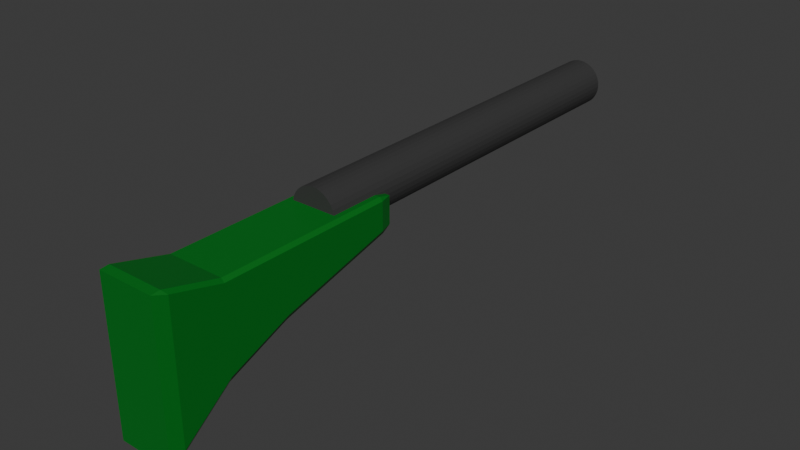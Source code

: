 # Source: Shotgun.blend  (saved by Blender 4.4.32; exported with 4.5.12 LTS)
import bpy
from mathutils import Matrix  # noqa: F401  (used for matrix-valued properties, if any)

bpy.ops.wm.read_factory_settings(use_empty=True)
scene = bpy.context.scene
scene.name = 'Scene'

# ---- collections
col_collection = bpy.data.collections.new('Collection'); scene.collection.children.link(col_collection)

# ---- materials (node trees are filled in below, after node groups)
mat_gunmetal = bpy.data.materials.new('GunMetal')
mat_gunmetal.alpha_threshold = 0.0
mat_gunmetal.roughness = 0.5
mat_gunmetal.line_color = (0.0, 0.0, 0.0, 1.0)
mat_wood = bpy.data.materials.new('Wood')

# ---- material node trees
mat_gunmetal.use_nodes = True; mat_gunmetal.node_tree.nodes.clear()
_N = mat_gunmetal.node_tree.nodes; _L = mat_gunmetal.node_tree.links
n0 = _N.new('ShaderNodeOutputMaterial'); n0.name = 'Material Output'; n0.location = (300, 300)
n1 = _N.new('ShaderNodeBsdfPrincipled'); n1.name = 'Principled BSDF'; n1.location = (10, 300)
n1.inputs[0].default_value = (0.0436, 0.0436, 0.0436, 1.0)
n1.inputs[3].default_value = 1.45
_L.new(n1.outputs[0], n0.inputs[0])
n0.is_active_output = True
mat_wood.use_nodes = True; mat_wood.node_tree.nodes.clear()
_N = mat_wood.node_tree.nodes; _L = mat_wood.node_tree.links
n0 = _N.new('ShaderNodeBsdfPrincipled'); n0.name = 'Principled BSDF'; n0.location = (10, 300)
n0.inputs[0].default_value = (0.0, 0.1701, 0.01158, 1.0)
n1 = _N.new('ShaderNodeOutputMaterial'); n1.name = 'Material Output'; n1.location = (300, 300)
_L.new(n0.outputs[0], n1.inputs[0])
n1.is_active_output = True

# ---- world
world_world = bpy.data.worlds.new('World'); scene.world = world_world
world_world.use_nodes = True; world_world.node_tree.nodes.clear()
_N = world_world.node_tree.nodes; _L = world_world.node_tree.links
n0 = _N.new('ShaderNodeOutputWorld'); n0.name = 'World Output'; n0.location = (300, 300)
n1 = _N.new('ShaderNodeBackground'); n1.name = 'Background'; n1.location = (10, 300)
n1.inputs[0].default_value = (0.05088, 0.05088, 0.05088, 1.0)
_L.new(n1.outputs[0], n0.inputs[0])
n0.is_active_output = True
world_world.color = (0.05088, 0.05088, 0.05088)
world_world.sun_shadow_jitter_overblur = 0.0

# ---- meshes
me_cube = bpy.data.meshes.new('Cube')
me_cube.from_pydata([(0.0, 10.2, 1.63), (0.0, -2.835, 1.75), (0.1229, 10.2, 1.618), (0.1463, -2.835, 1.736), (0.2411, 10.2, 1.582), (0.287, -2.835, 1.693), (0.3501, 10.2, 1.524), (0.4167, -2.835, 1.624), (0.4455, 10.2, 1.446), (0.5303, -2.835, 1.53), (0.5239, 10.2, 1.35), (0.6236, -2.835, 1.417), (0.5821, 10.2, 1.241), (0.6929, -2.835, 1.287), (0.618, 10.2, 1.123), (0.7356, -2.835, 1.146), (0.6301, 10.2, 1.0), (0.75, -2.835, 1.0), (0.618, 10.2, 0.8771), (0.7356, -2.835, 0.8537), (0.5821, 10.2, 0.7589), (0.6929, -2.835, 0.713), (0.5239, 10.2, 0.6499), (0.6236, -2.835, 0.5833), (0.4455, 10.2, 0.5545), (0.5303, -2.835, 0.4697), (0.3501, 10.2, 0.4761), (0.4167, -2.835, 0.3764), (0.2411, 10.2, 0.4179), (0.287, -2.835, 0.3071), (0.1229, 10.2, 0.382), (0.1463, -2.835, 0.2644), (0.0, 10.2, 0.3699), (0.0, -2.835, 0.25), (-0.1229, 10.2, 0.382), (-0.1463, -2.835, 0.2644), (-0.2411, 10.2, 0.4179), (-0.287, -2.835, 0.3071), (-0.3501, 10.2, 0.4761), (-0.4167, -2.835, 0.3764), (-0.4455, 10.2, 0.5545), (-0.5303, -2.835, 0.4697), (-0.5239, 10.2, 0.6499), (-0.6236, -2.835, 0.5833), (-0.5821, 10.2, 0.7589), (-0.6929, -2.835, 0.713), (-0.618, 10.2, 0.8771), (-0.7356, -2.835, 0.8537), (-0.6301, 10.2, 1.0), (-0.75, -2.835, 1.0), (-0.618, 10.2, 1.123), (-0.7356, -2.835, 1.146), (-0.5821, 10.2, 1.241), (-0.6929, -2.835, 1.287), (-0.5239, 10.2, 1.35), (-0.6236, -2.835, 1.417), (-0.4455, 10.2, 1.446), (-0.5303, -2.835, 1.53), (-0.3501, 10.2, 1.524), (-0.4167, -2.835, 1.624), (-0.2411, 10.2, 1.582), (-0.287, -2.835, 1.693), (-0.1229, 10.2, 1.618), (-0.1463, -2.835, 1.736), (1.0, -1.235, 1.042), (0.9, -0.8349, 1.05), (0.9, -1.235, 1.15), (0.9, -1.114, 0.01402), (0.9, -0.8349, 0.1856), (1.0, -1.235, 0.1593), (1.0, -8.435, 1.464), (0.9, -8.56, 1.607), (0.9, -8.835, 1.58), (1.0, -8.435, -2.822), (0.9, -8.835, -3.224), (0.9, -8.714, -3.229), (-0.9, -0.8349, 1.05), (-1.0, -1.235, 1.042), (-0.9, -1.235, 1.15), (-0.9, -1.114, 0.01402), (-1.0, -1.235, 0.1593), (-0.9, -0.8349, 0.1856), (-1.0, -8.435, 1.464), (-0.9, -8.835, 1.58), (-0.9, -8.56, 1.607), (-0.9, -8.714, -3.229), (-0.9, -8.835, -3.224), (-1.0, -8.435, -2.822), (-0.9, -4.835, -0.9382), (-1.0, -4.835, -0.7608), (0.9, -4.835, 1.15), (1.0, -4.835, 1.042), (-1.0, -4.835, 1.042), (-0.9, -4.835, 1.15), (1.0, -4.835, -0.7608), (0.9, -4.835, -0.9382), (-1.0, -6.835, -1.568), (-0.9, -6.835, -1.75), (1.0, -6.835, 1.041), (0.9, -6.835, 1.15), (-1.0, -6.835, 1.041), (-0.9, -6.835, 1.15), (1.0, -6.835, -1.568), (0.9, -6.835, -1.75), (0.0, 10.2, 1.75), (0.1463, 10.2, 1.736), (0.287, 10.2, 1.693), (0.4167, 10.2, 1.624), (0.5303, 10.2, 1.53), (0.6236, 10.2, 1.417), (0.6929, 10.2, 1.287), (0.7356, 10.2, 1.146), (0.75, 10.2, 1.0), (0.7356, 10.2, 0.8537), (0.6929, 10.2, 0.713), (0.6236, 10.2, 0.5833), (0.5303, 10.2, 0.4697), (0.4167, 10.2, 0.3764), (0.287, 10.2, 0.3071), (0.1463, 10.2, 0.2644), (0.0, 10.2, 0.25), (-0.1463, 10.2, 0.2644), (-0.287, 10.2, 0.3071), (-0.4167, 10.2, 0.3764), (-0.5303, 10.2, 0.4697), (-0.6236, 10.2, 0.5833), (-0.6929, 10.2, 0.713), (-0.7356, 10.2, 0.8537), (-0.75, 10.2, 1.0), (-0.7356, 10.2, 1.146), (-0.6929, 10.2, 1.287), (-0.6236, 10.2, 1.417), (-0.5303, 10.2, 1.53), (-0.4167, 10.2, 1.624), (-0.287, 10.2, 1.693), (-0.1463, 10.2, 1.736), (0.0, 1.086, 1.63), (0.1229, 1.086, 1.618), (0.2411, 1.086, 1.582), (0.3501, 1.086, 1.524), (0.4455, 1.086, 1.446), (0.5239, 1.086, 1.35), (0.5821, 1.086, 1.241), (0.618, 1.086, 1.123), (0.6301, 1.086, 1.0), (0.618, 1.086, 0.8771), (0.5821, 1.086, 0.7589), (0.5239, 1.086, 0.6499), (0.4455, 1.086, 0.5544), (0.3501, 1.086, 0.4761), (0.2411, 1.086, 0.4179), (0.1229, 1.086, 0.382), (0.0, 1.086, 0.3699), (-0.1229, 1.086, 0.382), (-0.2411, 1.086, 0.4179), (-0.3501, 1.086, 0.4761), (-0.4455, 1.086, 0.5544), (-0.5239, 1.086, 0.6499), (-0.5821, 1.086, 0.7589), (-0.618, 1.086, 0.8771), (-0.6301, 1.086, 1.0), (-0.618, 1.086, 1.123), (-0.5821, 1.086, 1.241), (-0.5239, 1.086, 1.35), (-0.4455, 1.086, 1.446), (-0.3501, 1.086, 1.524), (-0.2411, 1.086, 1.582), (-0.1229, 1.086, 1.618)], [], [(97, 103, 75, 85), (99, 101, 84, 71), (87, 82, 100, 96), (89, 92, 77, 80), (74, 72, 83, 86), (66, 78, 93, 90), (81, 76, 65, 68), (102, 98, 70, 73), (94, 91, 98, 102), (79, 67, 95, 88), (88, 95, 103, 97), (90, 93, 101, 99), (96, 100, 92, 89), (104, 1, 3, 105), (105, 3, 5, 106), (106, 5, 7, 107), (107, 7, 9, 108), (108, 9, 11, 109), (109, 11, 13, 110), (110, 13, 15, 111), (111, 15, 17, 112), (112, 17, 19, 113), (113, 19, 21, 114), (114, 21, 23, 115), (115, 23, 25, 116), (116, 25, 27, 117), (117, 27, 29, 118), (118, 29, 31, 119), (119, 31, 33, 120), (120, 33, 35, 121), (121, 35, 37, 122), (122, 37, 39, 123), (123, 39, 41, 124), (124, 41, 43, 125), (125, 43, 45, 126), (126, 45, 47, 127), (127, 47, 49, 128), (128, 49, 51, 129), (129, 51, 53, 130), (130, 53, 55, 131), (131, 55, 57, 132), (132, 57, 59, 133), (133, 59, 61, 134), (3, 1, 63, 61, 59, 57, 55, 53, 51, 49, 47, 45, 43, 41, 39, 37, 35, 33, 31, 29, 27, 25, 23, 21, 19, 17, 15, 13, 11, 9, 7, 5), (134, 61, 63, 135), (135, 63, 1, 104), (62, 0, 136, 167), (64, 65, 66), (67, 68, 69), (70, 71, 72), (73, 74, 75), (76, 77, 78), (79, 80, 81), (82, 83, 84), (85, 86, 87), (97, 85, 87, 96), (67, 79, 81, 68), (64, 69, 68, 65), (86, 83, 82, 87), (72, 74, 73, 70), (76, 81, 80, 77), (71, 84, 83, 72), (99, 71, 70, 98), (85, 75, 74, 86), (93, 78, 77, 92), (78, 66, 65, 76), (95, 67, 69, 94), (79, 88, 89, 80), (66, 90, 91, 64), (101, 93, 92, 100), (103, 95, 94, 102), (88, 97, 96, 89), (90, 99, 98, 91), (84, 101, 100, 82), (75, 103, 102, 73), (69, 64, 91, 94), (2, 0, 104, 105), (4, 2, 105, 106), (6, 4, 106, 107), (8, 6, 107, 108), (10, 8, 108, 109), (12, 10, 109, 110), (14, 12, 110, 111), (16, 14, 111, 112), (18, 16, 112, 113), (20, 18, 113, 114), (22, 20, 114, 115), (24, 22, 115, 116), (26, 24, 116, 117), (28, 26, 117, 118), (30, 28, 118, 119), (32, 30, 119, 120), (34, 32, 120, 121), (36, 34, 121, 122), (38, 36, 122, 123), (40, 38, 123, 124), (42, 40, 124, 125), (44, 42, 125, 126), (46, 44, 126, 127), (48, 46, 127, 128), (50, 48, 128, 129), (52, 50, 129, 130), (54, 52, 130, 131), (56, 54, 131, 132), (58, 56, 132, 133), (60, 58, 133, 134), (62, 60, 134, 135), (0, 62, 135, 104), (136, 137, 138, 139, 140, 141, 142, 143, 144, 145, 146, 147, 148, 149, 150, 151, 152, 153, 154, 155, 156, 157, 158, 159, 160, 161, 162, 163, 164, 165, 166, 167), (36, 38, 155, 154), (10, 12, 142, 141), (38, 40, 156, 155), (12, 14, 143, 142), (40, 42, 157, 156), (14, 16, 144, 143), (42, 44, 158, 157), (16, 18, 145, 144), (44, 46, 159, 158), (18, 20, 146, 145), (46, 48, 160, 159), (20, 22, 147, 146), (48, 50, 161, 160), (22, 24, 148, 147), (50, 52, 162, 161), (24, 26, 149, 148), (52, 54, 163, 162), (26, 28, 150, 149), (0, 2, 137, 136), (54, 56, 164, 163), (28, 30, 151, 150), (2, 4, 138, 137), (56, 58, 165, 164), (30, 32, 152, 151), (4, 6, 139, 138), (58, 60, 166, 165), (32, 34, 153, 152), (6, 8, 140, 139), (60, 62, 167, 166), (34, 36, 154, 153), (8, 10, 141, 140)])
me_cube.polygons.foreach_set('material_index', [1, 1, 1, 1, 1, 1, 1, 1, 1, 1, 1, 1, 1, 0, 0, 0, 0, 0, 0, 0, 0, 0, 0, 0, 0, 0, 0, 0, 0, 0, 0, 0, 0, 0, 0, 0, 0, 0, 0, 0, 0, 0, 0, 0, 0, 0, 0, 1, 1, 1, 1, 1, 1, 1, 0, 1, 1, 1, 1, 1, 1, 1, 1, 1, 1, 1, 1, 1, 1, 1, 1, 1, 1, 1, 1, 1, 0, 0, 0, 0, 0, 0, 0, 0, 0, 0, 0, 0, 0, 0, 0, 0, 0, 0, 0, 0, 0, 0, 0, 0, 0, 0, 0, 0, 0, 0, 0, 0, 0, 0, 0, 0, 0, 0, 0, 0, 0, 0, 0, 0, 0, 0, 0, 0, 0, 0, 0, 0, 0, 0, 0, 0, 0, 0, 0, 0, 0, 0, 0, 0])
_uv = me_cube.uv_layers.new(name='UVMap')
_uv.uv.foreach_set('vector', [0.1375, 0.6875, 0.3625, 0.6875, 0.3625, 0.7462, 0.1375, 0.7462, 0.6375, 0.6875, 0.8625, 0.6875, 0.8625, 0.7414, 0.6375, 0.7414, 0.3845, 0.0125, 0.6191, 0.0125, 0.6156, 0.0625, 0.3907, 0.0625, 0.3962, 0.125, 0.612, 0.125, 0.6029, 0.2375, 0.4059, 0.2375, 0.38, 0.7625, 0.62, 0.7625, 0.62, 0.9875, 0.38, 0.9875, 0.6375, 0.5125, 0.8625, 0.5125, 0.8625, 0.625, 0.6375, 0.625, 0.3985, 0.2625, 0.6015, 0.2625, 0.6015, 0.4875, 0.3985, 0.4875, 0.3907, 0.6875, 0.6156, 0.6875, 0.6191, 0.7375, 0.3845, 0.7375, 0.3962, 0.625, 0.612, 0.625, 0.6156, 0.6875, 0.3907, 0.6875, 0.1375, 0.5087, 0.3625, 0.5087, 0.3625, 0.625, 0.1375, 0.625, 0.1375, 0.625, 0.3625, 0.625, 0.3625, 0.6875, 0.1375, 0.6875, 0.6375, 0.625, 0.8625, 0.625, 0.8625, 0.6875, 0.6375, 0.6875, 0.3907, 0.0625, 0.6156, 0.0625, 0.612, 0.125, 0.3962, 0.125, 1.0, 0.5, 1.0, 1.0, 0.9688, 1.0, 0.9688, 0.5, 0.9688, 0.5, 0.9688, 1.0, 0.9375, 1.0, 0.9375, 0.5, 0.9375, 0.5, 0.9375, 1.0, 0.9062, 1.0, 0.9062, 0.5, 0.9062, 0.5, 0.9062, 1.0, 0.875, 1.0, 0.875, 0.5, 0.875, 0.5, 0.875, 1.0, 0.8438, 1.0, 0.8438, 0.5, 0.8438, 0.5, 0.8438, 1.0, 0.8125, 1.0, 0.8125, 0.5, 0.8125, 0.5, 0.8125, 1.0, 0.7812, 1.0, 0.7812, 0.5, 0.7812, 0.5, 0.7812, 1.0, 0.75, 1.0, 0.75, 0.5, 0.75, 0.5, 0.75, 1.0, 0.7188, 1.0, 0.7188, 0.5, 0.7188, 0.5, 0.7188, 1.0, 0.6875, 1.0, 0.6875, 0.5, 0.6875, 0.5, 0.6875, 1.0, 0.6562, 1.0, 0.6562, 0.5, 0.6562, 0.5, 0.6562, 1.0, 0.625, 1.0, 0.625, 0.5, 0.625, 0.5, 0.625, 1.0, 0.5938, 1.0, 0.5938, 0.5, 0.5938, 0.5, 0.5938, 1.0, 0.5625, 1.0, 0.5625, 0.5, 0.5625, 0.5, 0.5625, 1.0, 0.5312, 1.0, 0.5312, 0.5, 0.5312, 0.5, 0.5312, 1.0, 0.5, 1.0, 0.5, 0.5, 0.5, 0.5, 0.5, 1.0, 0.4688, 1.0, 0.4688, 0.5, 0.4688, 0.5, 0.4688, 1.0, 0.4375, 1.0, 0.4375, 0.5, 0.4375, 0.5, 0.4375, 1.0, 0.4062, 1.0, 0.4062, 0.5, 0.4062, 0.5, 0.4062, 1.0, 0.375, 1.0, 0.375, 0.5, 0.375, 0.5, 0.375, 1.0, 0.3438, 1.0, 0.3438, 0.5, 0.3438, 0.5, 0.3438, 1.0, 0.3125, 1.0, 0.3125, 0.5, 0.3125, 0.5, 0.3125, 1.0, 0.2812, 1.0, 0.2812, 0.5, 0.2812, 0.5, 0.2812, 1.0, 0.25, 1.0, 0.25, 0.5, 0.25, 0.5, 0.25, 1.0, 0.2188, 1.0, 0.2188, 0.5, 0.2188, 0.5, 0.2188, 1.0, 0.1875, 1.0, 0.1875, 0.5, 0.1875, 0.5, 0.1875, 1.0, 0.1562, 1.0, 0.1562, 0.5, 0.1562, 0.5, 0.1562, 1.0, 0.125, 1.0, 0.125, 0.5, 0.125, 0.5, 0.125, 1.0, 0.09375, 1.0, 0.09375, 0.5, 0.09375, 0.5, 0.09375, 1.0, 0.0625, 1.0, 0.0625, 0.5, 0.2968, 0.4854, 0.25, 0.49, 0.2032, 0.4854, 0.1582, 0.4717, 0.1167, 0.4496, 0.08029, 0.4197, 0.05045, 0.3833, 0.02827, 0.3418, 0.01461, 0.2968, 0.01, 0.25, 0.01461, 0.2032, 0.02827, 0.1582, 0.05045, 0.1167, 0.08029, 0.08029, 0.1167, 0.05045, 0.1582, 0.02827, 0.2032, 0.01461, 0.25, 0.01, 0.2968, 0.01461, 0.3418, 0.02827, 0.3833, 0.05045, 0.4197, 0.08029, 0.4496, 0.1167, 0.4717, 0.1582, 0.4854, 0.2032, 0.49, 0.25, 0.4854, 0.2968, 0.4717, 0.3418, 0.4496, 0.3833, 0.4197, 0.4197, 0.3833, 0.4496, 0.3418, 0.4717, 0.0625, 0.5, 0.0625, 1.0, 0.03125, 1.0, 0.03125, 0.5, 0.03125, 0.5, 0.03125, 1.0, 0.0, 1.0, 0.0, 0.5, 0.7107, 0.4478, 0.75, 0.4516, 0.75, 0.4516, 0.7107, 0.4478, 0.5996, 0.5, 0.6015, 0.4875, 0.625, 0.4875, 0.375, 0.4875, 0.3985, 0.4875, 0.3923, 0.5, 0.6142, 0.75, 0.6214, 0.7625, 0.62, 0.7625, 0.4001, 0.75, 0.38, 0.7625, 0.3798, 0.7625, 0.6015, 0.2625, 0.5996, 0.25, 0.625, 0.2625, 0.375, 0.2625, 0.3923, 0.25, 0.3985, 0.2625, 0.6142, 1.0, 0.62, 0.9875, 0.6214, 0.9875, 0.3798, 0.9875, 0.38, 0.9875, 0.4001, 1.0, 0.1375, 0.6875, 0.1375, 0.7462, 0.125, 0.7307, 0.125, 0.6875, 0.375, 0.4875, 0.375, 0.2625, 0.3985, 0.2625, 0.3985, 0.4875, 0.6029, 0.5125, 0.4059, 0.5125, 0.3985, 0.4875, 0.6015, 0.4875, 0.38, 0.9875, 0.62, 0.9875, 0.6142, 1.0, 0.4001, 1.0, 0.62, 0.7625, 0.38, 0.7625, 0.3845, 0.7375, 0.6191, 0.7375, 0.6015, 0.2625, 0.3985, 0.2625, 0.4059, 0.2375, 0.6029, 0.2375, 0.625, 0.7625, 0.625, 0.9875, 0.62, 0.9875, 0.62, 0.7625, 0.6375, 0.6875, 0.6375, 0.7414, 0.6191, 0.7375, 0.6156, 0.6875, 0.375, 0.9875, 0.375, 0.7625, 0.38, 0.7625, 0.38, 0.9875, 0.625, 0.125, 0.625, 0.2375, 0.6029, 0.2375, 0.612, 0.125, 0.625, 0.2625, 0.625, 0.4875, 0.6015, 0.4875, 0.6015, 0.2625, 0.3625, 0.625, 0.3625, 0.5087, 0.4059, 0.5125, 0.3962, 0.625, 0.1375, 0.5087, 0.1375, 0.625, 0.125, 0.6139, 0.125, 0.5015, 0.6375, 0.5125, 0.6375, 0.625, 0.612, 0.625, 0.6029, 0.5125, 0.625, 0.0625, 0.625, 0.125, 0.612, 0.125, 0.6156, 0.0625, 0.3625, 0.6875, 0.3625, 0.625, 0.3962, 0.625, 0.3907, 0.6875, 0.1375, 0.625, 0.1375, 0.6875, 0.125, 0.6774, 0.125, 0.625, 0.6375, 0.625, 0.6375, 0.6875, 0.6156, 0.6875, 0.612, 0.625, 0.625, 0.008576, 0.625, 0.0625, 0.6156, 0.0625, 0.6191, 0.0125, 0.3625, 0.7462, 0.3625, 0.6875, 0.3907, 0.6875, 0.3845, 0.7375, 0.4059, 0.5125, 0.6029, 0.5125, 0.612, 0.625, 0.3962, 0.625, 0.7893, 0.4478, 0.75, 0.4516, 0.75, 0.49, 0.7968, 0.4854, 0.8272, 0.4363, 0.7893, 0.4478, 0.7968, 0.4854, 0.8418, 0.4717, 0.862, 0.4176, 0.8272, 0.4363, 0.8418, 0.4717, 0.8833, 0.4496, 0.8926, 0.3926, 0.862, 0.4176, 0.8833, 0.4496, 0.9197, 0.4197, 0.9176, 0.362, 0.8926, 0.3926, 0.9197, 0.4197, 0.9496, 0.3833, 0.9363, 0.3272, 0.9176, 0.362, 0.9496, 0.3833, 0.9717, 0.3418, 0.9478, 0.2893, 0.9363, 0.3272, 0.9717, 0.3418, 0.9854, 0.2968, 0.9516, 0.25, 0.9478, 0.2893, 0.9854, 0.2968, 0.99, 0.25, 0.9478, 0.2107, 0.9516, 0.25, 0.99, 0.25, 0.9854, 0.2032, 0.9363, 0.1728, 0.9478, 0.2107, 0.9854, 0.2032, 0.9717, 0.1582, 0.9176, 0.138, 0.9363, 0.1728, 0.9717, 0.1582, 0.9496, 0.1167, 0.8926, 0.1074, 0.9176, 0.138, 0.9496, 0.1167, 0.9197, 0.08029, 0.862, 0.08235, 0.8926, 0.1074, 0.9197, 0.08029, 0.8833, 0.05045, 0.8272, 0.06372, 0.862, 0.08235, 0.8833, 0.05045, 0.8418, 0.02827, 0.7893, 0.05224, 0.8272, 0.06372, 0.8418, 0.02827, 0.7968, 0.01461, 0.75, 0.04837, 0.7893, 0.05224, 0.7968, 0.01461, 0.75, 0.01, 0.7107, 0.05224, 0.75, 0.04837, 0.75, 0.01, 0.7032, 0.01461, 0.6728, 0.06372, 0.7107, 0.05224, 0.7032, 0.01461, 0.6582, 0.02827, 0.638, 0.08235, 0.6728, 0.06372, 0.6582, 0.02827, 0.6167, 0.05045, 0.6074, 0.1074, 0.638, 0.08235, 0.6167, 0.05045, 0.5803, 0.08029, 0.5824, 0.138, 0.6074, 0.1074, 0.5803, 0.08029, 0.5504, 0.1167, 0.5637, 0.1728, 0.5824, 0.138, 0.5504, 0.1167, 0.5283, 0.1582, 0.5522, 0.2107, 0.5637, 0.1728, 0.5283, 0.1582, 0.5146, 0.2032, 0.5484, 0.25, 0.5522, 0.2107, 0.5146, 0.2032, 0.51, 0.25, 0.5522, 0.2893, 0.5484, 0.25, 0.51, 0.25, 0.5146, 0.2968, 0.5637, 0.3272, 0.5522, 0.2893, 0.5146, 0.2968, 0.5283, 0.3418, 0.5824, 0.362, 0.5637, 0.3272, 0.5283, 0.3418, 0.5504, 0.3833, 0.6074, 0.3926, 0.5824, 0.362, 0.5504, 0.3833, 0.5803, 0.4197, 0.638, 0.4176, 0.6074, 0.3926, 0.5803, 0.4197, 0.6167, 0.4496, 0.6728, 0.4363, 0.638, 0.4176, 0.6167, 0.4496, 0.6582, 0.4717, 0.7107, 0.4478, 0.6728, 0.4363, 0.6582, 0.4717, 0.7032, 0.4854, 0.75, 0.4516, 0.7107, 0.4478, 0.7032, 0.4854, 0.75, 0.49, 0.75, 0.4516, 0.7893, 0.4478, 0.8272, 0.4363, 0.862, 0.4176, 0.8926, 0.3926, 0.9176, 0.362, 0.9363, 0.3272, 0.9478, 0.2893, 0.9516, 0.25, 0.9478, 0.2107, 0.9363, 0.1728, 0.9176, 0.138, 0.8926, 0.1074, 0.862, 0.08235, 0.8272, 0.06372, 0.7893, 0.05224, 0.75, 0.04837, 0.7107, 0.05224, 0.6728, 0.06372, 0.638, 0.08235, 0.6074, 0.1074, 0.5824, 0.138, 0.5637, 0.1728, 0.5522, 0.2107, 0.5484, 0.25, 0.5522, 0.2893, 0.5637, 0.3272, 0.5824, 0.362, 0.6074, 0.3926, 0.638, 0.4176, 0.6728, 0.4363, 0.7107, 0.4478, 0.6728, 0.06372, 0.638, 0.08235, 0.638, 0.08235, 0.6728, 0.06372, 0.9176, 0.362, 0.9363, 0.3272, 0.9363, 0.3272, 0.9176, 0.362, 0.638, 0.08235, 0.6074, 0.1074, 0.6074, 0.1074, 0.638, 0.08235, 0.9363, 0.3272, 0.9478, 0.2893, 0.9478, 0.2893, 0.9363, 0.3272, 0.6074, 0.1074, 0.5824, 0.138, 0.5824, 0.138, 0.6074, 0.1074, 0.9478, 0.2893, 0.9516, 0.25, 0.9516, 0.25, 0.9478, 0.2893, 0.5824, 0.138, 0.5637, 0.1728, 0.5637, 0.1728, 0.5824, 0.138, 0.9516, 0.25, 0.9478, 0.2107, 0.9478, 0.2107, 0.9516, 0.25, 0.5637, 0.1728, 0.5522, 0.2107, 0.5522, 0.2107, 0.5637, 0.1728, 0.9478, 0.2107, 0.9363, 0.1728, 0.9363, 0.1728, 0.9478, 0.2107, 0.5522, 0.2107, 0.5484, 0.25, 0.5484, 0.25, 0.5522, 0.2107, 0.9363, 0.1728, 0.9176, 0.138, 0.9176, 0.138, 0.9363, 0.1728, 0.5484, 0.25, 0.5522, 0.2893, 0.5522, 0.2893, 0.5484, 0.25, 0.9176, 0.138, 0.8926, 0.1074, 0.8926, 0.1074, 0.9176, 0.138, 0.5522, 0.2893, 0.5637, 0.3272, 0.5637, 0.3272, 0.5522, 0.2893, 0.8926, 0.1074, 0.862, 0.08235, 0.862, 0.08235, 0.8926, 0.1074, 0.5637, 0.3272, 0.5824, 0.362, 0.5824, 0.362, 0.5637, 0.3272, 0.862, 0.08235, 0.8272, 0.06372, 0.8272, 0.06372, 0.862, 0.08235, 0.75, 0.4516, 0.7893, 0.4478, 0.7893, 0.4478, 0.75, 0.4516, 0.5824, 0.362, 0.6074, 0.3926, 0.6074, 0.3926, 0.5824, 0.362, 0.8272, 0.06372, 0.7893, 0.05224, 0.7893, 0.05224, 0.8272, 0.06372, 0.7893, 0.4478, 0.8272, 0.4363, 0.8272, 0.4363, 0.7893, 0.4478, 0.6074, 0.3926, 0.638, 0.4176, 0.638, 0.4176, 0.6074, 0.3926, 0.7893, 0.05224, 0.75, 0.04837, 0.75, 0.04837, 0.7893, 0.05224, 0.8272, 0.4363, 0.862, 0.4176, 0.862, 0.4176, 0.8272, 0.4363, 0.638, 0.4176, 0.6728, 0.4363, 0.6728, 0.4363, 0.638, 0.4176, 0.75, 0.04837, 0.7107, 0.05224, 0.7107, 0.05224, 0.75, 0.04837, 0.862, 0.4176, 0.8926, 0.3926, 0.8926, 0.3926, 0.862, 0.4176, 0.6728, 0.4363, 0.7107, 0.4478, 0.7107, 0.4478, 0.6728, 0.4363, 0.7107, 0.05224, 0.6728, 0.06372, 0.6728, 0.06372, 0.7107, 0.05224, 0.8926, 0.3926, 0.9176, 0.362, 0.9176, 0.362, 0.8926, 0.3926])
me_cube.materials.append(mat_gunmetal)
me_cube.materials.append(mat_wood)
me_cube.use_mirror_vertex_groups = False
me_cube.update()

# ---- objects
ob_cube = bpy.data.objects.new('Cube', me_cube)

# ---- transforms, parenting, visibility, modifiers, constraints
ob_cube.location = (0.0, 0.0, 0.0)
ob_cube.lock_rotations_4d = False
ob_cube.empty_display_type = 'ARROWS'
ob_cube.lineart.crease_threshold = 0.0

# ---- collection membership
col_collection.objects.link(ob_cube)

# ---- scene / render settings (as saved in the file)
scene.frame_start = 1; scene.frame_end = 250; scene.frame_set(1)
scene.render.engine = 'BLENDER_EEVEE_NEXT'
bpy.context.view_layer.update()

# ---- added for rendering (the .blend has no active camera and no usable light): camera, sun
cam_auto = bpy.data.cameras.new('AutoCamera')
cam_auto.lens = 50.0
cam_auto.sensor_width = 36.0
cam_auto.clip_end = 1000.0
ob_auto_camera = bpy.data.objects.new('AutoCamera', cam_auto)
scene.collection.objects.link(ob_auto_camera)
ob_auto_camera.location = (18.2967, -21.2741, 13.8981)
ob_auto_camera.rotation_euler = (1.09748, -7.21219e-08, 0.694738)
scene.camera = ob_auto_camera
light_auto_sun = bpy.data.lights.new('AutoSun', 'SUN')
light_auto_sun.energy = 3.0
light_auto_sun.angle = 0.0523599
ob_auto_sun = bpy.data.objects.new('AutoSun', light_auto_sun)
scene.collection.objects.link(ob_auto_sun)
ob_auto_sun.rotation_euler = (0.872665, 0.174533, 0.523599)
bpy.context.view_layer.update()

